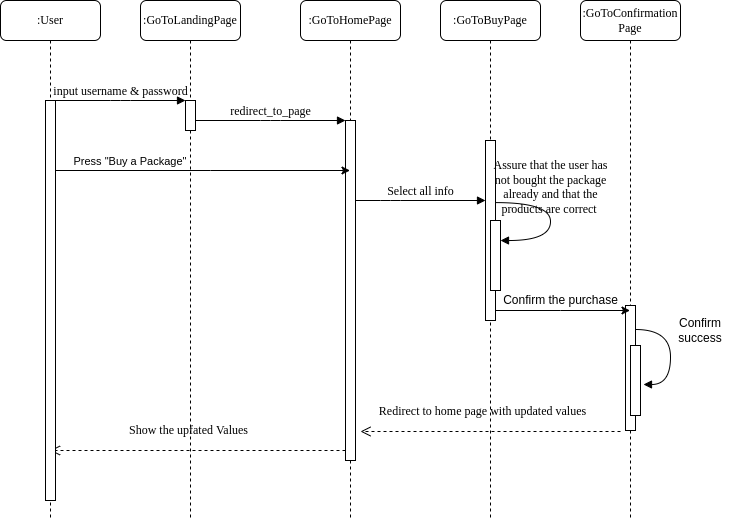

The diagram above was exported from draw.io. Its source (the exported page's mxGraphModel, read from the mxfile embedded in the PNG):
<mxGraphModel dx="1422" dy="702" grid="1" gridSize="10" guides="1" tooltips="1" connect="1" arrows="1" fold="1" page="1" pageScale="1" pageWidth="1100" pageHeight="850" background="none" math="0" shadow="0">
  <root>
    <mxCell id="0" />
    <mxCell id="1" parent="0" />
    <mxCell id="7baba1c4bc27f4b0-2" value=":GoToLandingPage" style="shape=umlLifeline;perimeter=lifelinePerimeter;whiteSpace=wrap;html=1;container=1;collapsible=0;recursiveResize=0;outlineConnect=0;rounded=1;shadow=0;comic=0;labelBackgroundColor=none;strokeWidth=1;fontFamily=Verdana;fontSize=12;align=center;" parent="1" vertex="1">
      <mxGeometry x="240" y="80" width="100" height="520" as="geometry" />
    </mxCell>
    <mxCell id="7baba1c4bc27f4b0-10" value="" style="html=1;points=[];perimeter=orthogonalPerimeter;rounded=0;shadow=0;comic=0;labelBackgroundColor=none;strokeWidth=1;fontFamily=Verdana;fontSize=12;align=center;" parent="7baba1c4bc27f4b0-2" vertex="1">
      <mxGeometry x="45" y="100" width="10" height="30" as="geometry" />
    </mxCell>
    <mxCell id="9gCF0dT5E2BY-xcd3kdb-12" value="Show the upfated Values" style="html=1;verticalAlign=bottom;endArrow=open;dashed=1;endSize=8;labelBackgroundColor=none;fontFamily=Verdana;fontSize=12;edgeStyle=elbowEdgeStyle;elbow=vertical;" parent="7baba1c4bc27f4b0-2" target="7baba1c4bc27f4b0-8" edge="1">
      <mxGeometry x="0.062" y="-11" relative="1" as="geometry">
        <mxPoint x="-55" y="450" as="targetPoint" />
        <Array as="points">
          <mxPoint x="-55" y="450" />
          <mxPoint x="-35" y="450" />
          <mxPoint x="55" y="539" />
        </Array>
        <mxPoint x="205" y="450" as="sourcePoint" />
        <mxPoint as="offset" />
      </mxGeometry>
    </mxCell>
    <mxCell id="7baba1c4bc27f4b0-3" value=":GoToHomePage" style="shape=umlLifeline;perimeter=lifelinePerimeter;whiteSpace=wrap;html=1;container=1;collapsible=0;recursiveResize=0;outlineConnect=0;rounded=1;shadow=0;comic=0;labelBackgroundColor=none;strokeWidth=1;fontFamily=Verdana;fontSize=12;align=center;" parent="1" vertex="1">
      <mxGeometry x="400" y="80" width="100" height="520" as="geometry" />
    </mxCell>
    <mxCell id="7baba1c4bc27f4b0-13" value="" style="html=1;points=[];perimeter=orthogonalPerimeter;rounded=0;shadow=0;comic=0;labelBackgroundColor=none;strokeWidth=1;fontFamily=Verdana;fontSize=12;align=center;" parent="7baba1c4bc27f4b0-3" vertex="1">
      <mxGeometry x="45" y="120" width="10" height="340" as="geometry" />
    </mxCell>
    <mxCell id="7baba1c4bc27f4b0-4" value=":GoToBuyPage" style="shape=umlLifeline;perimeter=lifelinePerimeter;whiteSpace=wrap;html=1;container=1;collapsible=0;recursiveResize=0;outlineConnect=0;rounded=1;shadow=0;comic=0;labelBackgroundColor=none;strokeWidth=1;fontFamily=Verdana;fontSize=12;align=center;" parent="1" vertex="1">
      <mxGeometry x="540" y="80" width="100" height="520" as="geometry" />
    </mxCell>
    <mxCell id="7baba1c4bc27f4b0-5" value=":GoToConfirmation&lt;br&gt;Page" style="shape=umlLifeline;perimeter=lifelinePerimeter;whiteSpace=wrap;html=1;container=1;collapsible=0;recursiveResize=0;outlineConnect=0;rounded=1;shadow=0;comic=0;labelBackgroundColor=none;strokeWidth=1;fontFamily=Verdana;fontSize=12;align=center;" parent="1" vertex="1">
      <mxGeometry x="680" y="80" width="100" height="520" as="geometry" />
    </mxCell>
    <mxCell id="9gCF0dT5E2BY-xcd3kdb-7" value="" style="html=1;points=[];perimeter=orthogonalPerimeter;rounded=0;shadow=0;comic=0;labelBackgroundColor=none;strokeWidth=1;fontFamily=Verdana;fontSize=12;align=center;" parent="7baba1c4bc27f4b0-5" vertex="1">
      <mxGeometry x="45" y="305" width="10" height="125" as="geometry" />
    </mxCell>
    <mxCell id="9gCF0dT5E2BY-xcd3kdb-9" value="" style="html=1;verticalAlign=bottom;endArrow=block;labelBackgroundColor=none;fontFamily=Verdana;fontSize=12;elbow=vertical;edgeStyle=orthogonalEdgeStyle;curved=1;exitX=1;exitY=0.192;exitPerimeter=0;exitDx=0;exitDy=0;" parent="7baba1c4bc27f4b0-5" edge="1" source="9gCF0dT5E2BY-xcd3kdb-7">
      <mxGeometry relative="1" as="geometry">
        <mxPoint x="45.38000000000011" y="325.9999999999999" as="sourcePoint" />
        <mxPoint x="63" y="384" as="targetPoint" />
        <Array as="points">
          <mxPoint x="90" y="329" />
          <mxPoint x="90" y="384" />
          <mxPoint x="63" y="384" />
        </Array>
      </mxGeometry>
    </mxCell>
    <mxCell id="9gCF0dT5E2BY-xcd3kdb-10" value="" style="html=1;points=[];perimeter=orthogonalPerimeter;rounded=0;shadow=0;comic=0;labelBackgroundColor=none;strokeWidth=1;fontFamily=Verdana;fontSize=12;align=center;" parent="7baba1c4bc27f4b0-5" vertex="1">
      <mxGeometry x="50" y="345" width="10" height="70" as="geometry" />
    </mxCell>
    <mxCell id="7baba1c4bc27f4b0-8" value=":User" style="shape=umlLifeline;perimeter=lifelinePerimeter;whiteSpace=wrap;html=1;container=1;collapsible=0;recursiveResize=0;outlineConnect=0;rounded=1;shadow=0;comic=0;labelBackgroundColor=none;strokeWidth=1;fontFamily=Verdana;fontSize=12;align=center;" parent="1" vertex="1">
      <mxGeometry x="100" y="80" width="100" height="520" as="geometry" />
    </mxCell>
    <mxCell id="7baba1c4bc27f4b0-9" value="" style="html=1;points=[];perimeter=orthogonalPerimeter;rounded=0;shadow=0;comic=0;labelBackgroundColor=none;strokeWidth=1;fontFamily=Verdana;fontSize=12;align=center;" parent="7baba1c4bc27f4b0-8" vertex="1">
      <mxGeometry x="45" y="100" width="10" height="400" as="geometry" />
    </mxCell>
    <mxCell id="9gCF0dT5E2BY-xcd3kdb-5" style="edgeStyle=orthogonalEdgeStyle;rounded=0;orthogonalLoop=1;jettySize=auto;html=1;" parent="1" source="7baba1c4bc27f4b0-16" target="7baba1c4bc27f4b0-5" edge="1">
      <mxGeometry relative="1" as="geometry">
        <Array as="points">
          <mxPoint x="660" y="390" />
          <mxPoint x="660" y="390" />
        </Array>
      </mxGeometry>
    </mxCell>
    <mxCell id="7baba1c4bc27f4b0-16" value="" style="html=1;points=[];perimeter=orthogonalPerimeter;rounded=0;shadow=0;comic=0;labelBackgroundColor=none;strokeWidth=1;fontFamily=Verdana;fontSize=12;align=center;" parent="1" vertex="1">
      <mxGeometry x="585" y="220" width="10" height="180" as="geometry" />
    </mxCell>
    <mxCell id="7baba1c4bc27f4b0-17" value="Select all info" style="html=1;verticalAlign=bottom;endArrow=block;labelBackgroundColor=none;fontFamily=Verdana;fontSize=12;edgeStyle=elbowEdgeStyle;elbow=vertical;" parent="1" source="7baba1c4bc27f4b0-13" target="7baba1c4bc27f4b0-16" edge="1">
      <mxGeometry relative="1" as="geometry">
        <mxPoint x="510" y="220" as="sourcePoint" />
        <Array as="points">
          <mxPoint x="490" y="280" />
          <mxPoint x="460" y="220" />
        </Array>
        <mxPoint as="offset" />
      </mxGeometry>
    </mxCell>
    <mxCell id="7baba1c4bc27f4b0-30" value="Redirect to home page with updated values" style="html=1;verticalAlign=bottom;endArrow=open;dashed=1;endSize=8;labelBackgroundColor=none;fontFamily=Verdana;fontSize=12;edgeStyle=elbowEdgeStyle;elbow=vertical;" parent="1" edge="1">
      <mxGeometry x="0.062" y="-11" relative="1" as="geometry">
        <mxPoint x="460" y="511" as="targetPoint" />
        <Array as="points">
          <mxPoint x="460" y="511" />
          <mxPoint x="480" y="511" />
          <mxPoint x="570" y="600" />
        </Array>
        <mxPoint x="720" y="511" as="sourcePoint" />
        <mxPoint as="offset" />
      </mxGeometry>
    </mxCell>
    <mxCell id="7baba1c4bc27f4b0-11" value="input username &amp;amp; password" style="html=1;verticalAlign=bottom;endArrow=block;entryX=0;entryY=0;labelBackgroundColor=none;fontFamily=Verdana;fontSize=12;edgeStyle=elbowEdgeStyle;elbow=vertical;" parent="1" source="7baba1c4bc27f4b0-9" target="7baba1c4bc27f4b0-10" edge="1">
      <mxGeometry relative="1" as="geometry">
        <mxPoint x="220" y="190" as="sourcePoint" />
      </mxGeometry>
    </mxCell>
    <mxCell id="7baba1c4bc27f4b0-14" value="redirect_to_page" style="html=1;verticalAlign=bottom;endArrow=block;entryX=0;entryY=0;labelBackgroundColor=none;fontFamily=Verdana;fontSize=12;edgeStyle=elbowEdgeStyle;elbow=vertical;" parent="1" source="7baba1c4bc27f4b0-10" target="7baba1c4bc27f4b0-13" edge="1">
      <mxGeometry relative="1" as="geometry">
        <mxPoint x="370" y="200" as="sourcePoint" />
      </mxGeometry>
    </mxCell>
    <mxCell id="7baba1c4bc27f4b0-34" value="" style="html=1;points=[];perimeter=orthogonalPerimeter;rounded=0;shadow=0;comic=0;labelBackgroundColor=none;strokeWidth=1;fontFamily=Verdana;fontSize=12;align=center;" parent="1" vertex="1">
      <mxGeometry x="590" y="300" width="10" height="70" as="geometry" />
    </mxCell>
    <mxCell id="7baba1c4bc27f4b0-35" value="Assure that the user has&lt;br&gt;&amp;nbsp;not bought the package &lt;br&gt;already and that the&lt;br&gt;products are correct&amp;nbsp;" style="html=1;verticalAlign=bottom;endArrow=block;labelBackgroundColor=none;fontFamily=Verdana;fontSize=12;elbow=vertical;edgeStyle=orthogonalEdgeStyle;curved=1;entryX=1;entryY=0.286;entryPerimeter=0;exitX=1.038;exitY=0.345;exitPerimeter=0;" parent="1" source="7baba1c4bc27f4b0-16" target="7baba1c4bc27f4b0-34" edge="1">
      <mxGeometry relative="1" as="geometry">
        <mxPoint x="465" y="230" as="sourcePoint" />
        <mxPoint x="595" y="230" as="targetPoint" />
        <Array as="points">
          <mxPoint x="650" y="282" />
          <mxPoint x="650" y="320" />
        </Array>
      </mxGeometry>
    </mxCell>
    <mxCell id="9gCF0dT5E2BY-xcd3kdb-1" style="edgeStyle=orthogonalEdgeStyle;rounded=0;orthogonalLoop=1;jettySize=auto;html=1;" parent="1" source="7baba1c4bc27f4b0-9" target="7baba1c4bc27f4b0-3" edge="1">
      <mxGeometry relative="1" as="geometry">
        <Array as="points">
          <mxPoint x="310" y="250" />
          <mxPoint x="310" y="250" />
        </Array>
      </mxGeometry>
    </mxCell>
    <mxCell id="9gCF0dT5E2BY-xcd3kdb-3" value="Press &quot;Buy a Package&quot;&amp;nbsp;" style="edgeLabel;html=1;align=center;verticalAlign=middle;resizable=0;points=[];" parent="9gCF0dT5E2BY-xcd3kdb-1" vertex="1" connectable="0">
      <mxGeometry x="0.0866" relative="1" as="geometry">
        <mxPoint x="-85" y="-10" as="offset" />
      </mxGeometry>
    </mxCell>
    <mxCell id="9gCF0dT5E2BY-xcd3kdb-6" value="Confirm the purchase" style="text;html=1;align=center;verticalAlign=middle;resizable=0;points=[];autosize=1;strokeColor=none;fillColor=none;" parent="1" vertex="1">
      <mxGeometry x="595" y="370" width="130" height="20" as="geometry" />
    </mxCell>
    <mxCell id="9gCF0dT5E2BY-xcd3kdb-11" value="Confirm success" style="text;html=1;strokeColor=none;fillColor=none;align=center;verticalAlign=middle;whiteSpace=wrap;rounded=0;" parent="1" vertex="1">
      <mxGeometry x="770" y="395" width="60" height="30" as="geometry" />
    </mxCell>
  </root>
</mxGraphModel>